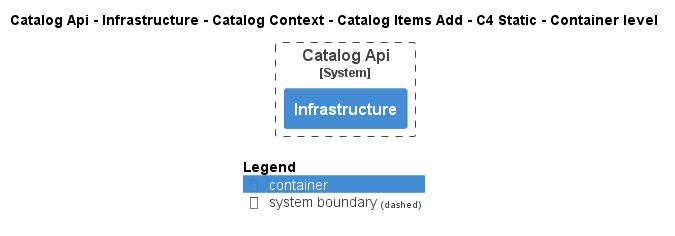

The diagram above was rendered by PlantUML. Its source (embedded in the PNG):
@startuml
!pragma layout smetana
!include ..\..\..\..\..\..\..\..\..\..\..\.c4s\C4_Container.puml

AddElementTag("c4interflow:lifecycle:new", $bgColor=green, $fontColor=#ffffff, $borderColor=green, $shadowing="False")
AddElementTag("c4interflow:lifecycle:changed", $bgColor=orange, $fontColor=#ffffff, $borderColor=orange, $shadowing="False")
AddElementTag("c4interflow:lifecycle:removed", $bgColor=red, $fontColor=#ffffff, $borderColor=red, $shadowing="False")

AddRelTag("c4interflow:lifecycle:new", $textColor=green, $lineColor=green)
AddRelTag("c4interflow:lifecycle:changed", $textColor=orange, $lineColor=orange)
AddRelTag("c4interflow:lifecycle:removed", $textColor=red, $lineColor=red)

SHOW_PERSON_PORTRAIT()
LAYOUT_TOP_DOWN()

skinparam linetype polyline

title Catalog Api - Infrastructure - Catalog Context - Catalog Items Add - C4 Static - Container level


System_Boundary(dotnet.eShop.Architecture.SoftwareSystems.CatalogApi, "Catalog Api") {
    Container(dotnet.eShop.Architecture.SoftwareSystems.CatalogApi.Containers.Infrastructure, "Infrastructure", "", "")
}



SHOW_LEGEND()
@enduml